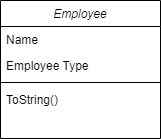

The diagram above was exported from draw.io. Its source (the exported page's mxGraphModel, read from the mxfile embedded in the PNG):
<mxGraphModel dx="1374" dy="802" grid="1" gridSize="10" guides="1" tooltips="1" connect="1" arrows="1" fold="1" page="1" pageScale="1" pageWidth="827" pageHeight="1169" math="0" shadow="0">
  <root>
    <mxCell id="WIyWlLk6GJQsqaUBKTNV-0" />
    <mxCell id="WIyWlLk6GJQsqaUBKTNV-1" parent="WIyWlLk6GJQsqaUBKTNV-0" />
    <mxCell id="zkfFHV4jXpPFQw0GAbJ--0" value="Employee" style="swimlane;fontStyle=2;align=center;verticalAlign=top;childLayout=stackLayout;horizontal=1;startSize=26;horizontalStack=0;resizeParent=1;resizeLast=0;collapsible=1;marginBottom=0;rounded=0;shadow=0;strokeWidth=1;" parent="WIyWlLk6GJQsqaUBKTNV-1" vertex="1">
      <mxGeometry x="140" y="70" width="160" height="138" as="geometry">
        <mxRectangle x="230" y="140" width="160" height="26" as="alternateBounds" />
      </mxGeometry>
    </mxCell>
    <mxCell id="zkfFHV4jXpPFQw0GAbJ--1" value="Name" style="text;align=left;verticalAlign=top;spacingLeft=4;spacingRight=4;overflow=hidden;rotatable=0;points=[[0,0.5],[1,0.5]];portConstraint=eastwest;" parent="zkfFHV4jXpPFQw0GAbJ--0" vertex="1">
      <mxGeometry y="26" width="160" height="26" as="geometry" />
    </mxCell>
    <mxCell id="zkfFHV4jXpPFQw0GAbJ--2" value="Employee Type" style="text;align=left;verticalAlign=top;spacingLeft=4;spacingRight=4;overflow=hidden;rotatable=0;points=[[0,0.5],[1,0.5]];portConstraint=eastwest;rounded=0;shadow=0;html=0;" parent="zkfFHV4jXpPFQw0GAbJ--0" vertex="1">
      <mxGeometry y="52" width="160" height="26" as="geometry" />
    </mxCell>
    <mxCell id="zkfFHV4jXpPFQw0GAbJ--4" value="" style="line;html=1;strokeWidth=1;align=left;verticalAlign=middle;spacingTop=-1;spacingLeft=3;spacingRight=3;rotatable=0;labelPosition=right;points=[];portConstraint=eastwest;" parent="zkfFHV4jXpPFQw0GAbJ--0" vertex="1">
      <mxGeometry y="78" width="160" height="8" as="geometry" />
    </mxCell>
    <mxCell id="zkfFHV4jXpPFQw0GAbJ--5" value="ToString()" style="text;align=left;verticalAlign=top;spacingLeft=4;spacingRight=4;overflow=hidden;rotatable=0;points=[[0,0.5],[1,0.5]];portConstraint=eastwest;" parent="zkfFHV4jXpPFQw0GAbJ--0" vertex="1">
      <mxGeometry y="86" width="160" height="26" as="geometry" />
    </mxCell>
  </root>
</mxGraphModel>